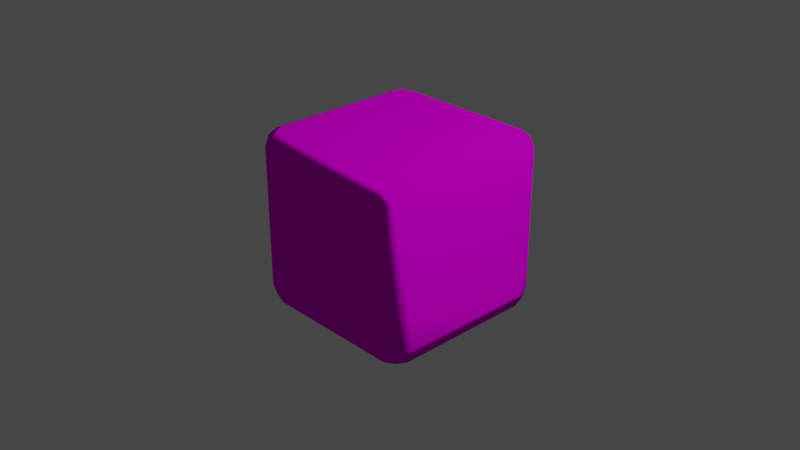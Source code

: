 # Source: AdobeSkills.blend  (saved by Blender 3.4.6; exported with 4.5.12 LTS)
import bpy
from mathutils import Matrix  # noqa: F401  (used for matrix-valued properties, if any)

bpy.ops.wm.read_factory_settings(use_empty=True)
scene = bpy.context.scene
scene.name = 'Scene'

# ---- collections
col_collection = bpy.data.collections.new('Collection'); scene.collection.children.link(col_collection)

# ---- images (referenced by path relative to the original .blend; pixels are not part of the script)
import os
ASSET_DIR = os.environ.get("B2B_ASSET_DIR", "")  # directory of the original .blend (textures are referenced by path, not embedded)
HERE = os.path.dirname(os.path.abspath(__file__))  # packed textures are extracted next to this script under _unpacked/

def load_image(name, relpath, width, height, colorspace="sRGB"):
    """Load a texture the original file referenced (path relative to the .blend, or extracted next to this script)."""
    p = next((c for c in (os.path.join(HERE, relpath), os.path.join(ASSET_DIR, relpath)) if relpath and os.path.exists(c)), "")
    if p:
        img = bpy.data.images.load(p, check_existing=True)
        img.name = name
    else:  # same state as the original file: an image datablock whose file is absent (Cycles renders it pink)
        img = bpy.data.images.new(name, width, height)
        img.source = "FILE"
        img.filepath = "//" + (relpath or name)
    img.colorspace_settings.name = colorspace
    return img
img_adobe_photoshop_cc_icon_svg_png = load_image('Adobe_Photoshop_CC_icon.svg.png', 'resume/Adobe_Photoshop_CC_icon.svg.png', 1024, 1024, 'sRGB')

# ---- materials (node trees are filled in below, after node groups)
mat_material = bpy.data.materials.new('Material')
mat_material.alpha_threshold = 0.0
mat_material.use_transparent_shadow = False
mat_material.roughness = 0.5
mat_material.line_color = (0.0, 0.0, 0.0, 1.0)

# ---- material node trees
mat_material.use_nodes = True; mat_material.node_tree.nodes.clear()
_N = mat_material.node_tree.nodes; _L = mat_material.node_tree.links
n0 = _N.new('ShaderNodeOutputMaterial'); n0.name = 'Material Output'; n0.location = (300, 300)
n1 = _N.new('ShaderNodeBsdfToon'); n1.name = 'Toon BSDF'; n1.location = (93, 296)
n1.inputs[1].default_value = 0.8308
n1.inputs[2].default_value = 0.1077
n2 = _N.new('ShaderNodeTexImage'); n2.name = 'Image Texture'; n2.location = (-203, 275)
n2.image = img_adobe_photoshop_cc_icon_svg_png
_L.new(n1.outputs[0], n0.inputs[0])
_L.new(n2.outputs[0], n1.inputs[0])
n0.is_active_output = True

# ---- world
world_world = bpy.data.worlds.new('World'); scene.world = world_world
world_world.use_nodes = True; world_world.node_tree.nodes.clear()
_N = world_world.node_tree.nodes; _L = world_world.node_tree.links
n0 = _N.new('ShaderNodeOutputWorld'); n0.name = 'World Output'; n0.location = (300, 300)
n1 = _N.new('ShaderNodeBackground'); n1.name = 'Background'; n1.location = (10, 300)
n1.inputs[0].default_value = (0.05088, 0.05088, 0.05088, 1.0)
_L.new(n1.outputs[0], n0.inputs[0])
n0.is_active_output = True
world_world.color = (0.05088, 0.05088, 0.05088)
world_world.use_sun_shadow = False
world_world.sun_shadow_jitter_overblur = 0.0

# ---- cameras
cam_camera = bpy.data.cameras.new('Camera')
cam_camera.clip_end = 100.0
cam_camera.ortho_scale = 7.314

# ---- lights
light_light = bpy.data.lights.new('Light', 'POINT')
light_light.transmission_factor = 0.0
light_light.energy = 1000.0
light_light.shadow_soft_size = 0.1
light_light.shadow_maximum_resolution = 0.006
light_light.use_absolute_resolution = True

# ---- meshes
me_cube = bpy.data.meshes.new('Cube')
me_cube.from_pydata([(0.7747, 1.0, 0.7747), (0.7747, 0.7747, 1.0), (1.0, 0.7747, 0.7747), (0.7747, 0.934, 0.934), (0.9048, 0.9048, 0.9048), (0.934, 0.7747, 0.934), (0.934, 0.934, 0.7747), (0.7747, 0.7747, -1.0), (0.7747, 1.0, -0.7747), (1.0, 0.7747, -0.7747), (0.7747, 0.934, -0.934), (0.9048, 0.9048, -0.9048), (0.934, 0.934, -0.7747), (0.934, 0.7747, -0.934), (1.0, -0.7747, 0.7747), (0.7747, -0.7747, 1.0), (0.7747, -1.0, 0.7747), (0.934, -0.7747, 0.934), (0.9048, -0.9048, 0.9048), (0.7747, -0.934, 0.934), (0.934, -0.934, 0.7747), (1.0, -0.7747, -0.7747), (0.7747, -1.0, -0.7747), (0.7747, -0.7747, -1.0), (0.934, -0.934, -0.7747), (0.9048, -0.9048, -0.9048), (0.7747, -0.934, -0.934), (0.934, -0.7747, -0.934), (-0.7747, 1.0, 0.7747), (-1.0, 0.7747, 0.7747), (-0.7747, 0.7747, 1.0), (-0.934, 0.934, 0.7747), (-0.9048, 0.9048, 0.9048), (-0.934, 0.7747, 0.934), (-0.7747, 0.934, 0.934), (-1.0, 0.7747, -0.7747), (-0.7747, 1.0, -0.7747), (-0.7747, 0.7747, -1.0), (-0.934, 0.934, -0.7747), (-0.9048, 0.9048, -0.9048), (-0.7747, 0.934, -0.934), (-0.934, 0.7747, -0.934), (-1.0, -0.7747, 0.7747), (-0.7747, -1.0, 0.7747), (-0.7747, -0.7747, 1.0), (-0.934, -0.934, 0.7747), (-0.9048, -0.9048, 0.9048), (-0.7747, -0.934, 0.934), (-0.934, -0.7747, 0.934), (-0.7747, -0.7747, -1.0), (-0.7747, -1.0, -0.7747), (-1.0, -0.7747, -0.7747), (-0.7747, -0.934, -0.934), (-0.9048, -0.9048, -0.9048), (-0.934, -0.934, -0.7747), (-0.934, -0.7747, -0.934)], [], [(37, 7, 23, 49), (51, 42, 29, 35), (22, 16, 43, 50), (1, 30, 44, 15), (9, 2, 14, 21), (0, 3, 4, 6), (1, 5, 4, 3), (2, 6, 4, 5), (7, 10, 11, 13), (8, 12, 11, 10), (9, 13, 11, 12), (14, 17, 18, 20), (15, 19, 18, 17), (16, 20, 18, 19), (21, 24, 25, 27), (22, 26, 25, 24), (23, 27, 25, 26), (28, 31, 32, 34), (29, 33, 32, 31), (30, 34, 32, 33), (35, 38, 39, 41), (36, 40, 39, 38), (37, 41, 39, 40), (42, 45, 46, 48), (43, 47, 46, 45), (44, 48, 46, 47), (49, 52, 53, 55), (50, 54, 53, 52), (51, 55, 53, 54), (37, 49, 55, 41), (41, 55, 51, 35), (7, 37, 40, 10), (10, 40, 36, 8), (2, 9, 12, 6), (6, 12, 8, 0), (50, 43, 45, 54), (54, 45, 42, 51), (16, 22, 24, 20), (20, 24, 21, 14), (28, 36, 38, 31), (31, 38, 35, 29), (15, 44, 47, 19), (19, 47, 43, 16), (1, 15, 17, 5), (5, 17, 14, 2), (49, 23, 26, 52), (52, 26, 22, 50), (44, 30, 33, 48), (48, 33, 29, 42), (30, 1, 3, 34), (34, 3, 0, 28), (23, 7, 13, 27), (27, 13, 9, 21), (36, 28, 0, 8)])
me_cube.polygons.foreach_set('use_smooth', [True] * 54)
_uv = me_cube.uv_layers.new(name='UVMap')
_uv.uv.foreach_set('vector', [0.07577, 0.06678, 0.9327, 0.06678, 0.9327, 0.9237, 0.07577, 0.9237, 0.09264, 0.08361, 0.9188, 0.08361, 0.9188, 0.9098, 0.09264, 0.9098, 0.07984, 0.06389, 0.9392, 0.06389, 0.9392, 0.9232, 0.07984, 0.9232, 0.08572, 0.08731, 0.9172, 0.08731, 0.9172, 0.9188, 0.08572, 0.9188, 0.9194, 0.9364, 0.09964, 0.9364, 0.09964, 0.1166, 0.9194, 0.1166, 0.8187, 0.8538, 0.824, 0.8538, 0.8233, 0.859, 0.8187, 0.859, 0.8293, 0.8643, 0.824, 0.8643, 0.8233, 0.859, 0.8293, 0.859, 0.8187, 0.8643, 0.8187, 0.859, 0.8233, 0.859, 0.824, 0.8643, 0.7721, 0.8643, 0.7721, 0.859, 0.7773, 0.8598, 0.7773, 0.8643, 0.7826, 0.8538, 0.7826, 0.859, 0.7773, 0.8598, 0.7773, 0.8538, 0.7826, 0.8643, 0.7773, 0.8643, 0.7773, 0.8598, 0.7826, 0.859, 0.8187, 0.9004, 0.824, 0.9004, 0.824, 0.905, 0.8187, 0.9057, 0.8293, 0.9004, 0.8293, 0.9057, 0.824, 0.905, 0.824, 0.9004, 0.8187, 0.911, 0.8187, 0.9057, 0.824, 0.905, 0.824, 0.911, 0.7826, 0.9004, 0.7826, 0.9057, 0.7781, 0.9057, 0.7773, 0.9004, 0.7826, 0.911, 0.7773, 0.911, 0.7781, 0.9057, 0.7826, 0.9057, 0.7721, 0.9004, 0.7773, 0.9004, 0.7781, 0.9057, 0.7721, 0.9057, 0.8187, 0.8176, 0.8187, 0.8123, 0.8218, 0.8123, 0.824, 0.8176, 0.8187, 0.8071, 0.824, 0.8071, 0.824, 0.8101, 0.8187, 0.8123, 0.8654, 0.8643, 0.8654, 0.859, 0.8685, 0.859, 0.8707, 0.8643, 0.7826, 0.8071, 0.7826, 0.8123, 0.7795, 0.8123, 0.7773, 0.8071, 0.7826, 0.8176, 0.7773, 0.8176, 0.7773, 0.8146, 0.7826, 0.8123, 0.7359, 0.8643, 0.7306, 0.8643, 0.7306, 0.8612, 0.7359, 0.859, 0.8187, 0.7709, 0.8187, 0.7657, 0.8218, 0.7657, 0.824, 0.7709, 0.8187, 0.9471, 0.824, 0.9471, 0.824, 0.9502, 0.8187, 0.9524, 0.8654, 0.9004, 0.8707, 0.9004, 0.8707, 0.9035, 0.8654, 0.9057, 0.7359, 0.9004, 0.7359, 0.9057, 0.7329, 0.9057, 0.7306, 0.9004, 0.7826, 0.9471, 0.7826, 0.9524, 0.7795, 0.9524, 0.7773, 0.9471, 0.7826, 0.7709, 0.7773, 0.7709, 0.7773, 0.7679, 0.7826, 0.7657, 0.7359, 0.8643, 0.7359, 0.9004, 0.7306, 0.9004, 0.7306, 0.8643, 0.7773, 0.8071, 0.7773, 0.7709, 0.7826, 0.7709, 0.7826, 0.8071, 0.7721, 0.8643, 0.7359, 0.8643, 0.7359, 0.859, 0.7721, 0.859, 0.7773, 0.8538, 0.7773, 0.8176, 0.7826, 0.8176, 0.7826, 0.8538, 0.8187, 0.8643, 0.7826, 0.8643, 0.7826, 0.859, 0.8187, 0.859, 0.8187, 0.859, 0.7826, 0.859, 0.7826, 0.8538, 0.8187, 0.8538, 0.7826, 0.9471, 0.8187, 0.9471, 0.8187, 0.9524, 0.7826, 0.9524, 0.7826, 0.7657, 0.8187, 0.7657, 0.8187, 0.7709, 0.7826, 0.7709, 0.8187, 0.911, 0.7826, 0.911, 0.7826, 0.9057, 0.8187, 0.9057, 0.8187, 0.9057, 0.7826, 0.9057, 0.7826, 0.9004, 0.8187, 0.9004, 0.8187, 0.8176, 0.7826, 0.8176, 0.7826, 0.8123, 0.8187, 0.8123, 0.8187, 0.8123, 0.7826, 0.8123, 0.7826, 0.8071, 0.8187, 0.8071, 0.8293, 0.9004, 0.8654, 0.9004, 0.8654, 0.9057, 0.8293, 0.9057, 0.824, 0.911, 0.824, 0.9471, 0.8187, 0.9471, 0.8187, 0.911, 0.8293, 0.8643, 0.8293, 0.9004, 0.824, 0.9004, 0.824, 0.8643, 0.824, 0.8643, 0.824, 0.9004, 0.8187, 0.9004, 0.8187, 0.8643, 0.7359, 0.9004, 0.7721, 0.9004, 0.7721, 0.9057, 0.7359, 0.9057, 0.7773, 0.9471, 0.7773, 0.911, 0.7826, 0.911, 0.7826, 0.9471, 0.8654, 0.9004, 0.8654, 0.8643, 0.8707, 0.8643, 0.8707, 0.9004, 0.824, 0.7709, 0.824, 0.8071, 0.8187, 0.8071, 0.8187, 0.7709, 0.8654, 0.8643, 0.8293, 0.8643, 0.8293, 0.859, 0.8654, 0.859, 0.824, 0.8176, 0.824, 0.8538, 0.8187, 0.8538, 0.8187, 0.8176, 0.7721, 0.9004, 0.7721, 0.8643, 0.7773, 0.8643, 0.7773, 0.9004, 0.7773, 0.9004, 0.7773, 0.8643, 0.7826, 0.8643, 0.7826, 0.9004, 0.06681, 0.06376, 0.9332, 0.06376, 0.9332, 0.9301, 0.06681, 0.9301])
me_cube.materials.append(mat_material)
me_cube.use_mirror_vertex_groups = False
me_cube.update()

# ---- objects
ob_cube = bpy.data.objects.new('Cube', me_cube)
ob_light = bpy.data.objects.new('Light', light_light)
ob_camera = bpy.data.objects.new('Camera', cam_camera)

# ---- transforms, parenting, visibility, modifiers, constraints
ob_cube.location = (0.0, 0.0, 0.0)
ob_cube.lock_rotations_4d = False
ob_cube.empty_display_type = 'ARROWS'
ob_cube.lineart.crease_threshold = 0.0
ob_light.location = (4.076, 1.005, 5.904)
ob_light.rotation_euler = (0.6503, 0.05522, 1.866)
ob_light.lock_rotations_4d = False
ob_light.empty_display_type = 'ARROWS'
ob_light.color = (0.0, 0.0, 0.0, 0.0)
ob_light.lineart.crease_threshold = 0.0
ob_camera.location = (7.359, -6.926, 4.958)
ob_camera.rotation_euler = (1.109, 0.0, 0.8149)
ob_camera.lock_rotations_4d = False
ob_camera.empty_display_type = 'ARROWS'
ob_camera.color = (0.0, 0.0, 0.0, 0.0)
ob_camera.display_type = 'WIRE'
ob_camera.lineart.crease_threshold = 0.0

# ---- collection membership
col_collection.objects.link(ob_cube)
col_collection.objects.link(ob_light)
col_collection.objects.link(ob_camera)

# ---- scene / render settings (as saved in the file)
scene.camera = ob_camera
scene.frame_start = 1; scene.frame_end = 250; scene.frame_set(1)
scene.render.engine = 'BLENDER_EEVEE_NEXT'
scene.cycles.sampling_pattern = 'TABULATED_SOBOL'
scene.cycles.use_light_tree = False
scene.view_settings.view_transform = 'Filmic'
bpy.context.view_layer.update()
